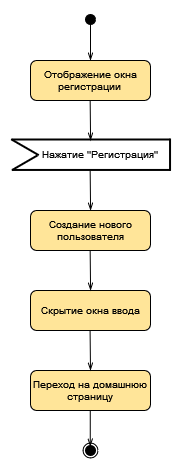

The diagram above was exported from draw.io. Its source (the exported page's mxGraphModel, read from the mxfile embedded in the PNG):
<mxGraphModel dx="1185" dy="598" grid="1" gridSize="10" guides="1" tooltips="1" connect="1" arrows="1" fold="1" page="1" pageScale="1" pageWidth="827" pageHeight="1169" math="0" shadow="0">
  <root>
    <mxCell id="WIyWlLk6GJQsqaUBKTNV-0" />
    <mxCell id="WIyWlLk6GJQsqaUBKTNV-1" parent="WIyWlLk6GJQsqaUBKTNV-0" />
    <mxCell id="fUInb4MNfwC_vCWBdxhi-23" value="" style="rounded=0;whiteSpace=wrap;html=1;strokeColor=none;" vertex="1" parent="WIyWlLk6GJQsqaUBKTNV-1">
      <mxGeometry x="310" y="100" width="180" height="470" as="geometry" />
    </mxCell>
    <mxCell id="fUInb4MNfwC_vCWBdxhi-0" value="" style="ellipse;whiteSpace=wrap;html=1;aspect=fixed;fillColor=#FFFFFF;fontSize=10;" vertex="1" parent="WIyWlLk6GJQsqaUBKTNV-1">
      <mxGeometry x="392.5" y="542.5" width="15" height="15" as="geometry" />
    </mxCell>
    <mxCell id="fUInb4MNfwC_vCWBdxhi-1" value="" style="ellipse;whiteSpace=wrap;html=1;aspect=fixed;fillColor=#000000;direction=south;fontSize=10;" vertex="1" parent="WIyWlLk6GJQsqaUBKTNV-1">
      <mxGeometry x="395" y="545" width="10" height="10" as="geometry" />
    </mxCell>
    <mxCell id="fUInb4MNfwC_vCWBdxhi-2" value="" style="ellipse;whiteSpace=wrap;html=1;aspect=fixed;fillColor=#000000;fontSize=10;" vertex="1" parent="WIyWlLk6GJQsqaUBKTNV-1">
      <mxGeometry x="395" y="114" width="10" height="10" as="geometry" />
    </mxCell>
    <mxCell id="fUInb4MNfwC_vCWBdxhi-3" value="" style="endArrow=openThin;html=1;rounded=0;exitX=0.5;exitY=1;exitDx=0;exitDy=0;endFill=0;fontSize=10;" edge="1" parent="WIyWlLk6GJQsqaUBKTNV-1" source="fUInb4MNfwC_vCWBdxhi-2">
      <mxGeometry width="50" height="50" relative="1" as="geometry">
        <mxPoint x="400" y="270" as="sourcePoint" />
        <mxPoint x="400" y="160" as="targetPoint" />
      </mxGeometry>
    </mxCell>
    <mxCell id="fUInb4MNfwC_vCWBdxhi-4" value="&lt;font style=&quot;font-size: 10px;&quot;&gt;Отображение окна регистрации&lt;br style=&quot;font-size: 10px;&quot;&gt;&lt;/font&gt;" style="rounded=1;whiteSpace=wrap;html=1;fillColor=#FFE599;fontSize=10;" vertex="1" parent="WIyWlLk6GJQsqaUBKTNV-1">
      <mxGeometry x="340" y="160" width="120" height="40" as="geometry" />
    </mxCell>
    <mxCell id="fUInb4MNfwC_vCWBdxhi-5" value="Скрытие окна ввода" style="rounded=1;whiteSpace=wrap;html=1;fillColor=#FFE599;fontSize=10;" vertex="1" parent="WIyWlLk6GJQsqaUBKTNV-1">
      <mxGeometry x="340" y="390" width="120" height="40" as="geometry" />
    </mxCell>
    <mxCell id="fUInb4MNfwC_vCWBdxhi-6" value="Переход на домашнюю страницу" style="rounded=1;whiteSpace=wrap;html=1;fillColor=#FFE599;fontSize=10;" vertex="1" parent="WIyWlLk6GJQsqaUBKTNV-1">
      <mxGeometry x="340" y="470" width="120" height="40" as="geometry" />
    </mxCell>
    <mxCell id="fUInb4MNfwC_vCWBdxhi-7" value="" style="endArrow=openThin;html=1;rounded=0;exitX=0.5;exitY=1;exitDx=0;exitDy=0;endFill=0;entryX=0.5;entryY=0;entryDx=0;entryDy=0;fontSize=10;" edge="1" parent="WIyWlLk6GJQsqaUBKTNV-1" target="fUInb4MNfwC_vCWBdxhi-6">
      <mxGeometry width="50" height="50" relative="1" as="geometry">
        <mxPoint x="399.58" y="430" as="sourcePoint" />
        <mxPoint x="399.58" y="466" as="targetPoint" />
      </mxGeometry>
    </mxCell>
    <mxCell id="fUInb4MNfwC_vCWBdxhi-8" value="" style="endArrow=openThin;html=1;rounded=0;exitX=0.5;exitY=1;exitDx=0;exitDy=0;endFill=0;entryX=0.5;entryY=0;entryDx=0;entryDy=0;fontSize=10;" edge="1" parent="WIyWlLk6GJQsqaUBKTNV-1">
      <mxGeometry width="50" height="50" relative="1" as="geometry">
        <mxPoint x="399.65999999999997" y="200" as="sourcePoint" />
        <mxPoint x="400.08" y="240" as="targetPoint" />
      </mxGeometry>
    </mxCell>
    <mxCell id="fUInb4MNfwC_vCWBdxhi-9" value="" style="endArrow=openThin;html=1;rounded=0;exitX=0.5;exitY=1;exitDx=0;exitDy=0;endFill=0;entryX=0.5;entryY=0;entryDx=0;entryDy=0;fontSize=10;" edge="1" parent="WIyWlLk6GJQsqaUBKTNV-1">
      <mxGeometry width="50" height="50" relative="1" as="geometry">
        <mxPoint x="399.65999999999997" y="350" as="sourcePoint" />
        <mxPoint x="400.08" y="390" as="targetPoint" />
      </mxGeometry>
    </mxCell>
    <mxCell id="fUInb4MNfwC_vCWBdxhi-10" value="" style="endArrow=openThin;html=1;rounded=0;exitX=0.5;exitY=1;exitDx=0;exitDy=0;endFill=0;fontSize=10;" edge="1" parent="WIyWlLk6GJQsqaUBKTNV-1">
      <mxGeometry width="50" height="50" relative="1" as="geometry">
        <mxPoint x="399.76" y="510" as="sourcePoint" />
        <mxPoint x="399.76" y="546" as="targetPoint" />
      </mxGeometry>
    </mxCell>
    <mxCell id="fUInb4MNfwC_vCWBdxhi-13" value="" style="endArrow=openThin;html=1;rounded=0;exitX=0.5;exitY=1;exitDx=0;exitDy=0;endFill=0;entryX=0.5;entryY=0;entryDx=0;entryDy=0;fontSize=10;" edge="1" parent="WIyWlLk6GJQsqaUBKTNV-1">
      <mxGeometry width="50" height="50" relative="1" as="geometry">
        <mxPoint x="399.65999999999997" y="270" as="sourcePoint" />
        <mxPoint x="400.08" y="310" as="targetPoint" />
      </mxGeometry>
    </mxCell>
    <mxCell id="fUInb4MNfwC_vCWBdxhi-15" value="Создание нового пользователя" style="rounded=1;whiteSpace=wrap;html=1;fillColor=#FFE599;fontSize=10;" vertex="1" parent="WIyWlLk6GJQsqaUBKTNV-1">
      <mxGeometry x="340" y="310" width="120" height="40" as="geometry" />
    </mxCell>
    <mxCell id="fUInb4MNfwC_vCWBdxhi-16" value="" style="group;fontSize=10;" vertex="1" connectable="0" parent="WIyWlLk6GJQsqaUBKTNV-1">
      <mxGeometry x="319.99774417454364" y="234" width="160.7672558254564" height="40.44999999999999" as="geometry" />
    </mxCell>
    <mxCell id="fUInb4MNfwC_vCWBdxhi-17" value="" style="line;strokeWidth=2;html=1;fontSize=10;" vertex="1" parent="fUInb4MNfwC_vCWBdxhi-16">
      <mxGeometry x="1.272344197867369" width="158.82446418037898" height="10.000000000000004" as="geometry" />
    </mxCell>
    <mxCell id="fUInb4MNfwC_vCWBdxhi-18" value="" style="line;strokeWidth=2;html=1;rotation=30;fontSize=10;" vertex="1" parent="fUInb4MNfwC_vCWBdxhi-16">
      <mxGeometry x="-1.5277441745436136" y="11.490000000000009" width="31.95" height="2.45" as="geometry" />
    </mxCell>
    <mxCell id="fUInb4MNfwC_vCWBdxhi-19" value="" style="line;strokeWidth=2;html=1;rotation=-210;fontSize=10;" vertex="1" parent="fUInb4MNfwC_vCWBdxhi-16">
      <mxGeometry x="-0.34774417454360673" y="26.99000000000001" width="29.29" height="2.45" as="geometry" />
    </mxCell>
    <mxCell id="fUInb4MNfwC_vCWBdxhi-20" value="" style="line;strokeWidth=2;html=1;fontSize=10;" vertex="1" parent="fUInb4MNfwC_vCWBdxhi-16">
      <mxGeometry x="1.272344197867369" y="30.44999999999999" width="158.82446418037898" height="10.000000000000004" as="geometry" />
    </mxCell>
    <mxCell id="fUInb4MNfwC_vCWBdxhi-21" value="" style="line;strokeWidth=2;html=1;rotation=90;fontSize=10;" vertex="1" parent="fUInb4MNfwC_vCWBdxhi-16">
      <mxGeometry x="143.42225582545638" y="19.05000000000001" width="32.24" height="2.45" as="geometry" />
    </mxCell>
    <mxCell id="fUInb4MNfwC_vCWBdxhi-22" value="&amp;nbsp;&amp;nbsp;&amp;nbsp; Нажатие &quot;Регистрация&quot;" style="text;html=1;align=center;verticalAlign=middle;resizable=0;points=[];autosize=1;strokeColor=none;fillColor=none;fontSize=10;" vertex="1" parent="fUInb4MNfwC_vCWBdxhi-16">
      <mxGeometry x="8.422255825456375" y="5.219999999999999" width="150" height="30" as="geometry" />
    </mxCell>
  </root>
</mxGraphModel>